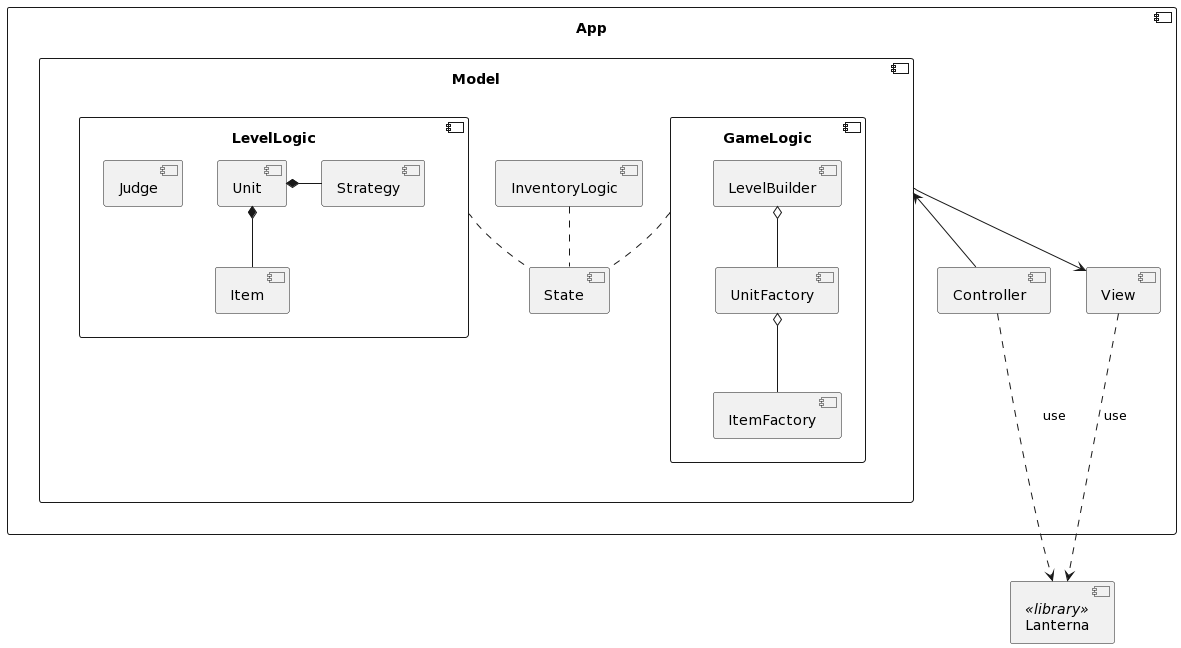

The diagram above was rendered by PlantUML. Its source (embedded in the PNG):
@startuml
component App {
  [Controller]
  [Model]
  [View]
}

[Lanterna] <<library>>

Model --> View
Model <-- Controller


[View]

component Model {
  component GameLogic {
    [LevelBuilder]
    [UnitFactory]
    [ItemFactory]

    LevelBuilder o-- UnitFactory
    UnitFactory o-- ItemFactory
  }
  component LevelLogic {
    [Judge]
    [Unit]
    [Item]
    [Strategy]

    Unit *- Strategy
    Unit *-- Item
  }
  [InventoryLogic]
  [State]
  
  GameLogic .. State
  LevelLogic .. State
  InventoryLogic .. State
  
}


Controller ...> Lanterna : use
View ...> Lanterna : use
@enduml